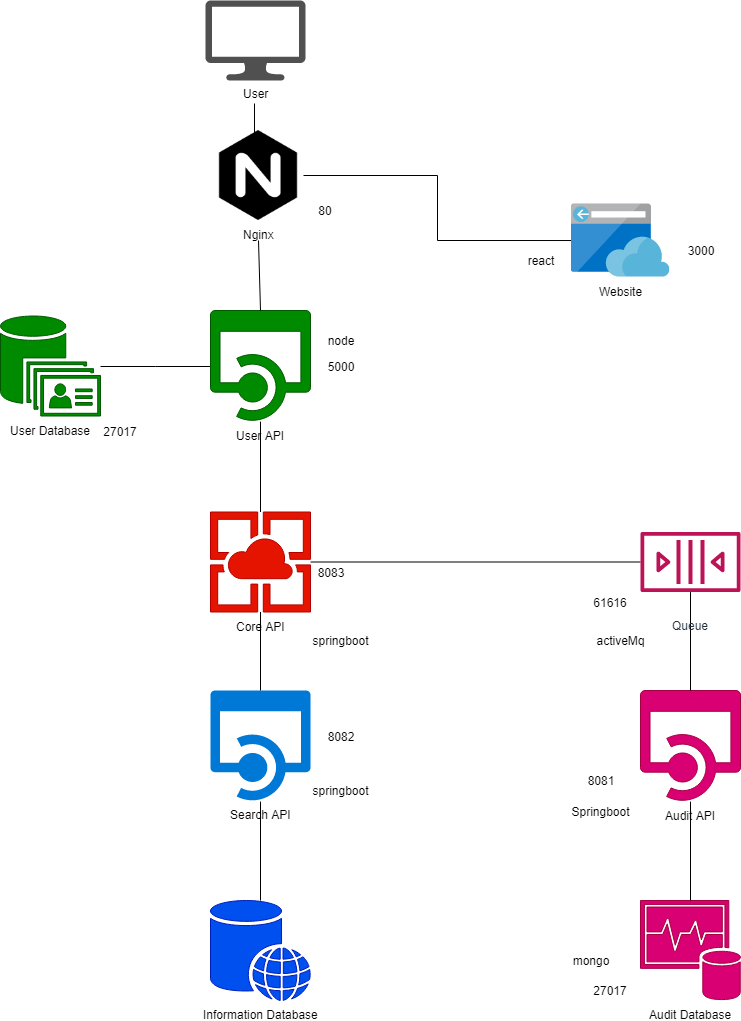

The diagram above was exported from draw.io. Its source (the exported page's mxGraphModel, read from the mxfile embedded in the PNG):
<mxGraphModel dx="460" dy="1564" grid="1" gridSize="10" guides="1" tooltips="1" connect="1" arrows="1" fold="1" page="1" pageScale="1" pageWidth="1169" pageHeight="827" background="#ffffff" math="0" shadow="0">
  <root>
    <mxCell id="0" />
    <mxCell id="1" parent="0" />
    <mxCell id="PrfoiG9ei4_a1ukPGEHT-135" value="" style="edgeStyle=orthogonalEdgeStyle;rounded=0;orthogonalLoop=1;jettySize=auto;html=1;endArrow=none;endFill=0;exitX=1;exitY=0.5;exitDx=0;exitDy=0;" parent="1" target="PrfoiG9ei4_a1ukPGEHT-132" edge="1" source="xPPB1O-KnESWrFvTCzws-2">
      <mxGeometry relative="1" as="geometry">
        <mxPoint x="630" y="160" as="sourcePoint" />
      </mxGeometry>
    </mxCell>
    <mxCell id="PrfoiG9ei4_a1ukPGEHT-118" value="&lt;font color=&quot;#000000&quot;&gt;User Database&lt;/font&gt;" style="shadow=0;dashed=0;html=1;strokeColor=#005700;fillColor=#008a00;labelPosition=center;verticalLabelPosition=bottom;verticalAlign=top;outlineConnect=0;align=center;shape=mxgraph.office.databases.unified_contact_store;aspect=fixed;fontColor=#ffffff;" parent="1" vertex="1">
      <mxGeometry x="370" y="235.5" width="100" height="100" as="geometry" />
    </mxCell>
    <mxCell id="PrfoiG9ei4_a1ukPGEHT-121" value="&lt;font color=&quot;#000000&quot;&gt;Information Database&lt;/font&gt;" style="shadow=0;dashed=0;html=1;strokeColor=#001DBC;fillColor=#0050ef;labelPosition=center;verticalLabelPosition=bottom;verticalAlign=top;outlineConnect=0;align=center;shape=mxgraph.office.databases.web_store;aspect=fixed;fontColor=#ffffff;" parent="1" vertex="1">
      <mxGeometry x="580" y="820" width="100" height="100" as="geometry" />
    </mxCell>
    <mxCell id="PrfoiG9ei4_a1ukPGEHT-122" value="&lt;font color=&quot;#000000&quot;&gt;Audit&amp;nbsp;Database&lt;/font&gt;" style="shadow=0;dashed=0;html=1;strokeColor=#A50040;fillColor=#d80073;labelPosition=center;verticalLabelPosition=bottom;verticalAlign=top;outlineConnect=0;align=center;shape=mxgraph.office.databases.monitoring_store;aspect=fixed;fontColor=#ffffff;" parent="1" vertex="1">
      <mxGeometry x="1010" y="820" width="100" height="100" as="geometry" />
    </mxCell>
    <mxCell id="PrfoiG9ei4_a1ukPGEHT-141" value="" style="edgeStyle=orthogonalEdgeStyle;rounded=0;orthogonalLoop=1;jettySize=auto;html=1;endArrow=none;endFill=0;" parent="1" source="PrfoiG9ei4_a1ukPGEHT-126" target="PrfoiG9ei4_a1ukPGEHT-118" edge="1">
      <mxGeometry relative="1" as="geometry" />
    </mxCell>
    <mxCell id="PrfoiG9ei4_a1ukPGEHT-126" value="&lt;font color=&quot;#000000&quot;&gt;User API&lt;/font&gt;" style="shadow=0;dashed=0;html=1;strokeColor=#005700;labelPosition=center;verticalLabelPosition=bottom;verticalAlign=top;align=center;shape=mxgraph.mscae.cloud.api_app;fillColor=#008a00;pointerEvents=1;aspect=fixed;fontColor=#ffffff;" parent="1" vertex="1">
      <mxGeometry x="580" y="230" width="100" height="111.11" as="geometry" />
    </mxCell>
    <mxCell id="PrfoiG9ei4_a1ukPGEHT-143" value="" style="edgeStyle=orthogonalEdgeStyle;rounded=0;orthogonalLoop=1;jettySize=auto;html=1;endArrow=none;endFill=0;" parent="1" source="PrfoiG9ei4_a1ukPGEHT-127" target="PrfoiG9ei4_a1ukPGEHT-121" edge="1">
      <mxGeometry relative="1" as="geometry">
        <mxPoint x="639.5" y="771.1100000000001" as="targetPoint" />
      </mxGeometry>
    </mxCell>
    <mxCell id="PrfoiG9ei4_a1ukPGEHT-127" value="Search API" style="shadow=0;dashed=0;html=1;strokeColor=none;labelPosition=center;verticalLabelPosition=bottom;verticalAlign=top;align=center;shape=mxgraph.mscae.cloud.api_app;fillColor=#0079D6;pointerEvents=1;aspect=fixed;" parent="1" vertex="1">
      <mxGeometry x="580" y="610" width="100" height="111.11" as="geometry" />
    </mxCell>
    <mxCell id="PrfoiG9ei4_a1ukPGEHT-144" value="" style="edgeStyle=orthogonalEdgeStyle;rounded=0;orthogonalLoop=1;jettySize=auto;html=1;endArrow=none;endFill=0;" parent="1" source="PrfoiG9ei4_a1ukPGEHT-130" target="PrfoiG9ei4_a1ukPGEHT-122" edge="1">
      <mxGeometry relative="1" as="geometry" />
    </mxCell>
    <mxCell id="PrfoiG9ei4_a1ukPGEHT-130" value="&lt;font color=&quot;#000000&quot;&gt;Audit API&lt;/font&gt;" style="shadow=0;dashed=0;html=1;strokeColor=#A50040;labelPosition=center;verticalLabelPosition=bottom;verticalAlign=top;align=center;shape=mxgraph.mscae.cloud.api_app;fillColor=#d80073;pointerEvents=1;aspect=fixed;fontColor=#ffffff;" parent="1" vertex="1">
      <mxGeometry x="1010" y="610" width="100" height="111.11" as="geometry" />
    </mxCell>
    <mxCell id="PrfoiG9ei4_a1ukPGEHT-138" value="" style="edgeStyle=orthogonalEdgeStyle;rounded=0;orthogonalLoop=1;jettySize=auto;html=1;endArrow=none;endFill=0;" parent="1" source="PrfoiG9ei4_a1ukPGEHT-131" target="PrfoiG9ei4_a1ukPGEHT-134" edge="1">
      <mxGeometry relative="1" as="geometry">
        <mxPoint x="760" y="481.5" as="targetPoint" />
      </mxGeometry>
    </mxCell>
    <mxCell id="PrfoiG9ei4_a1ukPGEHT-139" value="" style="edgeStyle=orthogonalEdgeStyle;rounded=0;orthogonalLoop=1;jettySize=auto;html=1;endArrow=none;endFill=0;" parent="1" source="PrfoiG9ei4_a1ukPGEHT-131" target="PrfoiG9ei4_a1ukPGEHT-126" edge="1">
      <mxGeometry relative="1" as="geometry" />
    </mxCell>
    <mxCell id="PrfoiG9ei4_a1ukPGEHT-140" value="" style="edgeStyle=orthogonalEdgeStyle;rounded=0;orthogonalLoop=1;jettySize=auto;html=1;endArrow=none;endFill=0;" parent="1" source="PrfoiG9ei4_a1ukPGEHT-131" target="PrfoiG9ei4_a1ukPGEHT-127" edge="1">
      <mxGeometry relative="1" as="geometry" />
    </mxCell>
    <mxCell id="PrfoiG9ei4_a1ukPGEHT-131" value="&lt;font color=&quot;#000000&quot;&gt;Core API&lt;/font&gt;" style="shadow=0;dashed=0;html=1;strokeColor=#B20000;labelPosition=center;verticalLabelPosition=bottom;verticalAlign=top;align=center;shape=mxgraph.mscae.cloud.app_service;fillColor=#e51400;pointerEvents=1;aspect=fixed;fontColor=#ffffff;" parent="1" vertex="1">
      <mxGeometry x="580" y="431.5" width="100" height="100" as="geometry" />
    </mxCell>
    <mxCell id="PrfoiG9ei4_a1ukPGEHT-132" value="Website" style="aspect=fixed;html=1;perimeter=none;align=center;shadow=0;dashed=0;image;fontSize=12;image=img/lib/mscae/App_Service_Frontend.svg;imageBackground=none;" parent="1" vertex="1">
      <mxGeometry x="940" y="123" width="100" height="74.07" as="geometry" />
    </mxCell>
    <mxCell id="PrfoiG9ei4_a1ukPGEHT-145" value="" style="edgeStyle=orthogonalEdgeStyle;rounded=0;orthogonalLoop=1;jettySize=auto;html=1;endArrow=none;endFill=0;" parent="1" source="PrfoiG9ei4_a1ukPGEHT-134" target="PrfoiG9ei4_a1ukPGEHT-130" edge="1">
      <mxGeometry relative="1" as="geometry" />
    </mxCell>
    <mxCell id="PrfoiG9ei4_a1ukPGEHT-134" value="Queue" style="outlineConnect=0;fontColor=#232F3E;gradientColor=none;fillColor=#BC1356;strokeColor=none;dashed=0;verticalLabelPosition=bottom;verticalAlign=top;align=center;html=1;fontSize=12;fontStyle=0;pointerEvents=1;shape=mxgraph.aws4.queue;aspect=fixed;" parent="1" vertex="1">
      <mxGeometry x="1010" y="431.5" width="100" height="100" as="geometry" />
    </mxCell>
    <mxCell id="PrfoiG9ei4_a1ukPGEHT-107" value="User" style="pointerEvents=1;shadow=0;dashed=0;html=1;strokeColor=none;fillColor=#505050;labelPosition=center;verticalLabelPosition=bottom;verticalAlign=top;outlineConnect=0;align=center;shape=mxgraph.office.devices.lcd_monitor;" parent="1" vertex="1">
      <mxGeometry x="575" y="-80" width="100" height="80" as="geometry" />
    </mxCell>
    <mxCell id="xPPB1O-KnESWrFvTCzws-2" value="Nginx" style="shape=image;html=1;verticalAlign=top;verticalLabelPosition=bottom;labelBackgroundColor=#ffffff;imageAspect=0;aspect=fixed;image=https://cdn4.iconfinder.com/data/icons/logos-brands-5/24/nginx-128.png" parent="1" vertex="1">
      <mxGeometry x="583" y="50" width="90" height="90" as="geometry" />
    </mxCell>
    <mxCell id="xPPB1O-KnESWrFvTCzws-3" value="" style="edgeStyle=orthogonalEdgeStyle;rounded=0;orthogonalLoop=1;jettySize=auto;html=1;endArrow=none;endFill=0;" parent="1" edge="1">
      <mxGeometry relative="1" as="geometry">
        <mxPoint x="624" y="23" as="sourcePoint" />
        <mxPoint x="624" y="63" as="targetPoint" />
      </mxGeometry>
    </mxCell>
    <mxCell id="ZQJj0p24AAzKh0CSU1gE-4" value="" style="endArrow=none;html=1;exitX=0.5;exitY=0;exitDx=0;exitDy=0;exitPerimeter=0;" edge="1" parent="1" source="PrfoiG9ei4_a1ukPGEHT-126">
      <mxGeometry width="50" height="50" relative="1" as="geometry">
        <mxPoint x="635" y="250" as="sourcePoint" />
        <mxPoint x="628" y="160" as="targetPoint" />
      </mxGeometry>
    </mxCell>
    <mxCell id="ZQJj0p24AAzKh0CSU1gE-9" value="61616" style="text;html=1;strokeColor=none;fillColor=none;align=center;verticalAlign=middle;whiteSpace=wrap;rounded=0;" vertex="1" parent="1">
      <mxGeometry x="960" y="512" width="40" height="20" as="geometry" />
    </mxCell>
    <mxCell id="ZQJj0p24AAzKh0CSU1gE-10" value="activeMq" style="text;html=1;strokeColor=none;fillColor=none;align=center;verticalAlign=middle;whiteSpace=wrap;rounded=0;" vertex="1" parent="1">
      <mxGeometry x="970" y="550" width="40" height="20" as="geometry" />
    </mxCell>
    <mxCell id="ZQJj0p24AAzKh0CSU1gE-11" value="8081" style="text;html=1;strokeColor=none;fillColor=none;align=center;verticalAlign=middle;whiteSpace=wrap;rounded=0;" vertex="1" parent="1">
      <mxGeometry x="950" y="690" width="40" height="20" as="geometry" />
    </mxCell>
    <mxCell id="ZQJj0p24AAzKh0CSU1gE-12" value="Springboot" style="text;html=1;strokeColor=none;fillColor=none;align=center;verticalAlign=middle;whiteSpace=wrap;rounded=0;" vertex="1" parent="1">
      <mxGeometry x="950" y="721" width="40" height="20" as="geometry" />
    </mxCell>
    <mxCell id="ZQJj0p24AAzKh0CSU1gE-13" value="mongo" style="text;html=1;strokeColor=none;fillColor=none;align=center;verticalAlign=middle;whiteSpace=wrap;rounded=0;" vertex="1" parent="1">
      <mxGeometry x="940" y="870" width="40" height="20" as="geometry" />
    </mxCell>
    <mxCell id="ZQJj0p24AAzKh0CSU1gE-14" value="27017" style="text;html=1;strokeColor=none;fillColor=none;align=center;verticalAlign=middle;whiteSpace=wrap;rounded=0;" vertex="1" parent="1">
      <mxGeometry x="960" y="900" width="40" height="20" as="geometry" />
    </mxCell>
    <mxCell id="ZQJj0p24AAzKh0CSU1gE-15" value="springboot" style="text;html=1;strokeColor=none;fillColor=none;align=center;verticalAlign=middle;whiteSpace=wrap;rounded=0;" vertex="1" parent="1">
      <mxGeometry x="690" y="700" width="40" height="20" as="geometry" />
    </mxCell>
    <mxCell id="ZQJj0p24AAzKh0CSU1gE-16" value="8082" style="text;html=1;strokeColor=none;fillColor=none;align=center;verticalAlign=middle;whiteSpace=wrap;rounded=0;" vertex="1" parent="1">
      <mxGeometry x="690" y="645.5" width="40" height="20" as="geometry" />
    </mxCell>
    <mxCell id="ZQJj0p24AAzKh0CSU1gE-19" value="8083" style="text;html=1;strokeColor=none;fillColor=none;align=center;verticalAlign=middle;whiteSpace=wrap;rounded=0;" vertex="1" parent="1">
      <mxGeometry x="680" y="482" width="40" height="20" as="geometry" />
    </mxCell>
    <mxCell id="ZQJj0p24AAzKh0CSU1gE-23" value="springboot" style="text;html=1;strokeColor=none;fillColor=none;align=center;verticalAlign=middle;whiteSpace=wrap;rounded=0;" vertex="1" parent="1">
      <mxGeometry x="690" y="550" width="40" height="20" as="geometry" />
    </mxCell>
    <mxCell id="ZQJj0p24AAzKh0CSU1gE-24" value="27017" style="text;html=1;strokeColor=none;fillColor=none;align=center;verticalAlign=middle;whiteSpace=wrap;rounded=0;" vertex="1" parent="1">
      <mxGeometry x="470" y="341" width="40" height="20" as="geometry" />
    </mxCell>
    <mxCell id="ZQJj0p24AAzKh0CSU1gE-25" value="5000" style="text;html=1;strokeColor=none;fillColor=none;align=center;verticalAlign=middle;whiteSpace=wrap;rounded=0;" vertex="1" parent="1">
      <mxGeometry x="690" y="276" width="40" height="20" as="geometry" />
    </mxCell>
    <mxCell id="ZQJj0p24AAzKh0CSU1gE-26" value="node" style="text;html=1;strokeColor=none;fillColor=none;align=center;verticalAlign=middle;whiteSpace=wrap;rounded=0;" vertex="1" parent="1">
      <mxGeometry x="690" y="250" width="40" height="20" as="geometry" />
    </mxCell>
    <mxCell id="ZQJj0p24AAzKh0CSU1gE-27" value="80" style="text;html=1;strokeColor=none;fillColor=none;align=center;verticalAlign=middle;whiteSpace=wrap;rounded=0;" vertex="1" parent="1">
      <mxGeometry x="675" y="120" width="40" height="20" as="geometry" />
    </mxCell>
    <mxCell id="ZQJj0p24AAzKh0CSU1gE-28" value="3000" style="text;html=1;strokeColor=none;fillColor=none;align=center;verticalAlign=middle;whiteSpace=wrap;rounded=0;" vertex="1" parent="1">
      <mxGeometry x="1050" y="160" width="40" height="20" as="geometry" />
    </mxCell>
    <mxCell id="ZQJj0p24AAzKh0CSU1gE-30" value="react" style="text;html=1;strokeColor=none;fillColor=none;align=center;verticalAlign=middle;whiteSpace=wrap;rounded=0;" vertex="1" parent="1">
      <mxGeometry x="890" y="170" width="40" height="20" as="geometry" />
    </mxCell>
  </root>
</mxGraphModel>